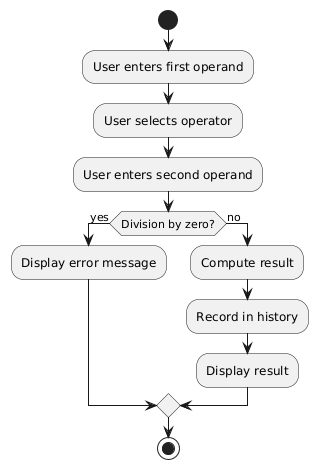

The diagram above was rendered by PlantUML. Its source (embedded in the PNG):
@startuml
start
:User enters first operand;
:User selects operator;
:User enters second operand;
if (Division by zero?) then (yes)
  :Display error message;
else (no)
  :Compute result;
  :Record in history;
  :Display result;
endif
stop
@enduml